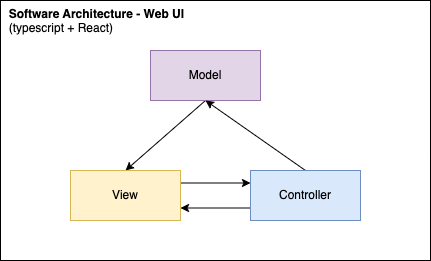

The diagram above was exported from draw.io. Its source (the exported page's mxGraphModel, read from the mxfile embedded in the PNG):
<mxGraphModel dx="1050" dy="575" grid="1" gridSize="10" guides="1" tooltips="1" connect="1" arrows="1" fold="1" page="1" pageScale="1" pageWidth="850" pageHeight="1100" math="0" shadow="0">
  <root>
    <mxCell id="0" />
    <mxCell id="1" parent="0" />
    <mxCell id="iN94LZu7HknhG62WMQuw-1" value="&lt;b&gt;&amp;nbsp; Software Architecture - Web UI&lt;br&gt;&lt;/b&gt;&amp;nbsp; (typescript + React)&lt;b&gt;&lt;br&gt;&lt;/b&gt;" style="rounded=0;whiteSpace=wrap;html=1;align=left;verticalAlign=top;" vertex="1" parent="1">
      <mxGeometry x="30" y="20" width="430" height="260" as="geometry" />
    </mxCell>
    <mxCell id="iN94LZu7HknhG62WMQuw-2" style="rounded=0;orthogonalLoop=1;jettySize=auto;html=1;exitX=0.5;exitY=1;exitDx=0;exitDy=0;entryX=0.5;entryY=0;entryDx=0;entryDy=0;" edge="1" parent="1" source="iN94LZu7HknhG62WMQuw-3" target="iN94LZu7HknhG62WMQuw-5">
      <mxGeometry relative="1" as="geometry" />
    </mxCell>
    <mxCell id="iN94LZu7HknhG62WMQuw-3" value="Model" style="html=1;whiteSpace=wrap;fillColor=#e1d5e7;strokeColor=#9673a6;" vertex="1" parent="1">
      <mxGeometry x="180" y="70" width="110" height="50" as="geometry" />
    </mxCell>
    <mxCell id="iN94LZu7HknhG62WMQuw-4" style="edgeStyle=orthogonalEdgeStyle;rounded=0;orthogonalLoop=1;jettySize=auto;html=1;exitX=1;exitY=0.25;exitDx=0;exitDy=0;entryX=0;entryY=0.25;entryDx=0;entryDy=0;" edge="1" parent="1" source="iN94LZu7HknhG62WMQuw-5" target="iN94LZu7HknhG62WMQuw-8">
      <mxGeometry relative="1" as="geometry" />
    </mxCell>
    <mxCell id="iN94LZu7HknhG62WMQuw-5" value="View" style="html=1;whiteSpace=wrap;fillColor=#fff2cc;strokeColor=#d6b656;" vertex="1" parent="1">
      <mxGeometry x="100" y="190" width="110" height="50" as="geometry" />
    </mxCell>
    <mxCell id="iN94LZu7HknhG62WMQuw-6" style="rounded=0;orthogonalLoop=1;jettySize=auto;html=1;entryX=0.5;entryY=1;entryDx=0;entryDy=0;exitX=0.5;exitY=0;exitDx=0;exitDy=0;" edge="1" parent="1" source="iN94LZu7HknhG62WMQuw-8" target="iN94LZu7HknhG62WMQuw-3">
      <mxGeometry relative="1" as="geometry" />
    </mxCell>
    <mxCell id="iN94LZu7HknhG62WMQuw-7" style="edgeStyle=orthogonalEdgeStyle;rounded=0;orthogonalLoop=1;jettySize=auto;html=1;exitX=0;exitY=0.75;exitDx=0;exitDy=0;entryX=1;entryY=0.75;entryDx=0;entryDy=0;" edge="1" parent="1" source="iN94LZu7HknhG62WMQuw-8" target="iN94LZu7HknhG62WMQuw-5">
      <mxGeometry relative="1" as="geometry" />
    </mxCell>
    <mxCell id="iN94LZu7HknhG62WMQuw-8" value="Controller" style="html=1;whiteSpace=wrap;fillColor=#dae8fc;strokeColor=#6c8ebf;" vertex="1" parent="1">
      <mxGeometry x="280" y="190" width="110" height="50" as="geometry" />
    </mxCell>
  </root>
</mxGraphModel>